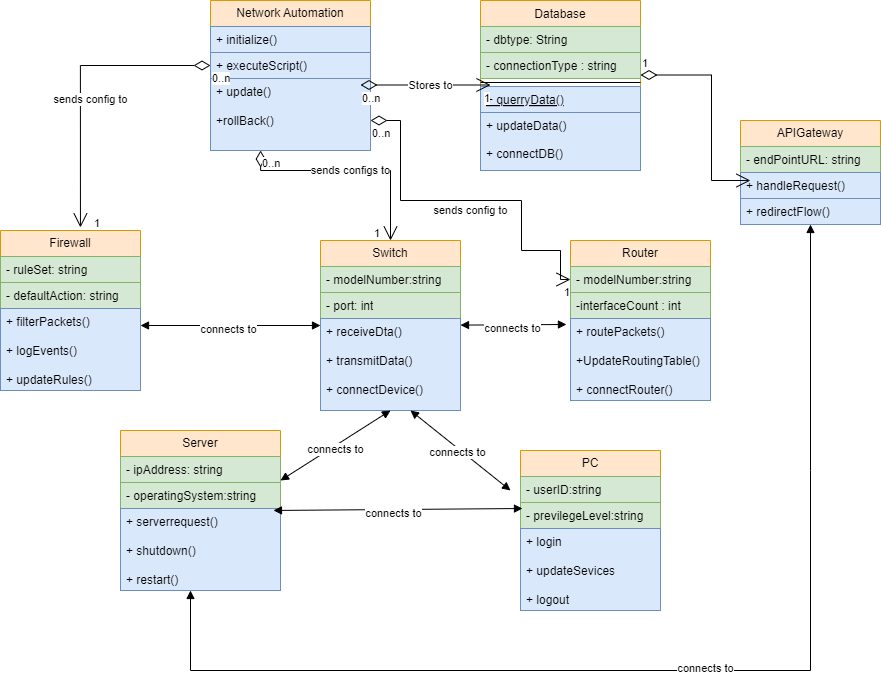

The diagram above was exported from draw.io. Its source (the exported page's mxGraphModel, read from the mxfile embedded in the PNG):
<mxGraphModel dx="880" dy="468" grid="1" gridSize="10" guides="1" tooltips="1" connect="1" arrows="1" fold="1" page="1" pageScale="1" pageWidth="827" pageHeight="1169" math="0" shadow="0">
  <root>
    <mxCell id="WIyWlLk6GJQsqaUBKTNV-0" />
    <mxCell id="WIyWlLk6GJQsqaUBKTNV-1" parent="WIyWlLk6GJQsqaUBKTNV-0" />
    <mxCell id="zkfFHV4jXpPFQw0GAbJ--6" value="Database" style="swimlane;fontStyle=0;align=center;verticalAlign=top;childLayout=stackLayout;horizontal=1;startSize=26;horizontalStack=0;resizeParent=1;resizeLast=0;collapsible=1;marginBottom=0;rounded=0;shadow=0;strokeWidth=1;fillColor=#ffe6cc;strokeColor=#d79b00;" parent="WIyWlLk6GJQsqaUBKTNV-1" vertex="1">
      <mxGeometry x="490" y="20" width="160" height="170" as="geometry">
        <mxRectangle x="130" y="380" width="160" height="26" as="alternateBounds" />
      </mxGeometry>
    </mxCell>
    <mxCell id="zkfFHV4jXpPFQw0GAbJ--7" value="- dbtype: String" style="text;align=left;verticalAlign=top;spacingLeft=4;spacingRight=4;overflow=hidden;rotatable=0;points=[[0,0.5],[1,0.5]];portConstraint=eastwest;fillColor=#d5e8d4;strokeColor=#82b366;" parent="zkfFHV4jXpPFQw0GAbJ--6" vertex="1">
      <mxGeometry y="26" width="160" height="26" as="geometry" />
    </mxCell>
    <mxCell id="zkfFHV4jXpPFQw0GAbJ--8" value="- connectionType : string" style="text;align=left;verticalAlign=top;spacingLeft=4;spacingRight=4;overflow=hidden;rotatable=0;points=[[0,0.5],[1,0.5]];portConstraint=eastwest;rounded=0;shadow=0;html=0;fillColor=#d5e8d4;strokeColor=#82b366;" parent="zkfFHV4jXpPFQw0GAbJ--6" vertex="1">
      <mxGeometry y="52" width="160" height="26" as="geometry" />
    </mxCell>
    <mxCell id="zkfFHV4jXpPFQw0GAbJ--9" value="" style="line;html=1;strokeWidth=1;align=left;verticalAlign=middle;spacingTop=-1;spacingLeft=3;spacingRight=3;rotatable=0;labelPosition=right;points=[];portConstraint=eastwest;" parent="zkfFHV4jXpPFQw0GAbJ--6" vertex="1">
      <mxGeometry y="78" width="160" height="8" as="geometry" />
    </mxCell>
    <mxCell id="zkfFHV4jXpPFQw0GAbJ--10" value="+ querryData()" style="text;align=left;verticalAlign=top;spacingLeft=4;spacingRight=4;overflow=hidden;rotatable=0;points=[[0,0.5],[1,0.5]];portConstraint=eastwest;fontStyle=4;fillColor=#dae8fc;strokeColor=#6c8ebf;" parent="zkfFHV4jXpPFQw0GAbJ--6" vertex="1">
      <mxGeometry y="86" width="160" height="26" as="geometry" />
    </mxCell>
    <mxCell id="zkfFHV4jXpPFQw0GAbJ--11" value="+ updateData()&#10;&#10;+ connectDB()&#10;&#10;" style="text;align=left;verticalAlign=top;spacingLeft=4;spacingRight=4;overflow=hidden;rotatable=0;points=[[0,0.5],[1,0.5]];portConstraint=eastwest;fillColor=#dae8fc;strokeColor=#6c8ebf;" parent="zkfFHV4jXpPFQw0GAbJ--6" vertex="1">
      <mxGeometry y="112" width="160" height="58" as="geometry" />
    </mxCell>
    <mxCell id="3aCttKcRmX1DLj2X7KVL-0" value="Server" style="swimlane;fontStyle=0;childLayout=stackLayout;horizontal=1;startSize=26;fillColor=#ffe6cc;horizontalStack=0;resizeParent=1;resizeParentMax=0;resizeLast=0;collapsible=1;marginBottom=0;whiteSpace=wrap;html=1;strokeColor=#d79b00;" vertex="1" parent="WIyWlLk6GJQsqaUBKTNV-1">
      <mxGeometry x="130" y="450" width="160" height="160" as="geometry" />
    </mxCell>
    <mxCell id="3aCttKcRmX1DLj2X7KVL-1" value="- ipAddress: string" style="text;strokeColor=#82b366;fillColor=#d5e8d4;align=left;verticalAlign=top;spacingLeft=4;spacingRight=4;overflow=hidden;rotatable=0;points=[[0,0.5],[1,0.5]];portConstraint=eastwest;whiteSpace=wrap;html=1;" vertex="1" parent="3aCttKcRmX1DLj2X7KVL-0">
      <mxGeometry y="26" width="160" height="26" as="geometry" />
    </mxCell>
    <mxCell id="3aCttKcRmX1DLj2X7KVL-2" value="- operatingSystem:string" style="text;strokeColor=#82b366;fillColor=#d5e8d4;align=left;verticalAlign=top;spacingLeft=4;spacingRight=4;overflow=hidden;rotatable=0;points=[[0,0.5],[1,0.5]];portConstraint=eastwest;whiteSpace=wrap;html=1;" vertex="1" parent="3aCttKcRmX1DLj2X7KVL-0">
      <mxGeometry y="52" width="160" height="26" as="geometry" />
    </mxCell>
    <mxCell id="3aCttKcRmX1DLj2X7KVL-3" value="+ serverrequest()&lt;div&gt;&lt;br&gt;&lt;/div&gt;&lt;div&gt;+ shutdown()&lt;/div&gt;&lt;div&gt;&lt;br&gt;&lt;/div&gt;&lt;div&gt;+&amp;nbsp;&lt;span style=&quot;background-color: initial;&quot;&gt;restart()&lt;/span&gt;&lt;/div&gt;" style="text;strokeColor=#6c8ebf;fillColor=#dae8fc;align=left;verticalAlign=top;spacingLeft=4;spacingRight=4;overflow=hidden;rotatable=0;points=[[0,0.5],[1,0.5]];portConstraint=eastwest;whiteSpace=wrap;html=1;" vertex="1" parent="3aCttKcRmX1DLj2X7KVL-0">
      <mxGeometry y="78" width="160" height="82" as="geometry" />
    </mxCell>
    <mxCell id="3aCttKcRmX1DLj2X7KVL-4" value="Firewall" style="swimlane;fontStyle=0;childLayout=stackLayout;horizontal=1;startSize=26;fillColor=#ffe6cc;horizontalStack=0;resizeParent=1;resizeParentMax=0;resizeLast=0;collapsible=1;marginBottom=0;whiteSpace=wrap;html=1;strokeColor=#d79b00;" vertex="1" parent="WIyWlLk6GJQsqaUBKTNV-1">
      <mxGeometry x="10" y="250" width="140" height="160" as="geometry" />
    </mxCell>
    <mxCell id="3aCttKcRmX1DLj2X7KVL-5" value="- ruleSet: string" style="text;strokeColor=#82b366;fillColor=#d5e8d4;align=left;verticalAlign=top;spacingLeft=4;spacingRight=4;overflow=hidden;rotatable=0;points=[[0,0.5],[1,0.5]];portConstraint=eastwest;whiteSpace=wrap;html=1;" vertex="1" parent="3aCttKcRmX1DLj2X7KVL-4">
      <mxGeometry y="26" width="140" height="26" as="geometry" />
    </mxCell>
    <mxCell id="3aCttKcRmX1DLj2X7KVL-6" value="- defaultAction: string" style="text;strokeColor=#82b366;fillColor=#d5e8d4;align=left;verticalAlign=top;spacingLeft=4;spacingRight=4;overflow=hidden;rotatable=0;points=[[0,0.5],[1,0.5]];portConstraint=eastwest;whiteSpace=wrap;html=1;" vertex="1" parent="3aCttKcRmX1DLj2X7KVL-4">
      <mxGeometry y="52" width="140" height="26" as="geometry" />
    </mxCell>
    <mxCell id="3aCttKcRmX1DLj2X7KVL-7" value="+ filterPackets()&lt;div&gt;&lt;br&gt;&lt;/div&gt;&lt;div&gt;+ logEvents()&lt;/div&gt;&lt;div&gt;&lt;br&gt;&lt;/div&gt;&lt;div&gt;+ updateRules()&lt;/div&gt;" style="text;strokeColor=#6c8ebf;fillColor=#dae8fc;align=left;verticalAlign=top;spacingLeft=4;spacingRight=4;overflow=hidden;rotatable=0;points=[[0,0.5],[1,0.5]];portConstraint=eastwest;whiteSpace=wrap;html=1;" vertex="1" parent="3aCttKcRmX1DLj2X7KVL-4">
      <mxGeometry y="78" width="140" height="82" as="geometry" />
    </mxCell>
    <mxCell id="3aCttKcRmX1DLj2X7KVL-8" value="Switch" style="swimlane;fontStyle=0;childLayout=stackLayout;horizontal=1;startSize=26;fillColor=#ffe6cc;horizontalStack=0;resizeParent=1;resizeParentMax=0;resizeLast=0;collapsible=1;marginBottom=0;whiteSpace=wrap;html=1;strokeColor=#d79b00;" vertex="1" parent="WIyWlLk6GJQsqaUBKTNV-1">
      <mxGeometry x="330" y="260" width="140" height="170" as="geometry" />
    </mxCell>
    <mxCell id="3aCttKcRmX1DLj2X7KVL-9" value="- modelNumber:string" style="text;strokeColor=#82b366;fillColor=#d5e8d4;align=left;verticalAlign=top;spacingLeft=4;spacingRight=4;overflow=hidden;rotatable=0;points=[[0,0.5],[1,0.5]];portConstraint=eastwest;whiteSpace=wrap;html=1;" vertex="1" parent="3aCttKcRmX1DLj2X7KVL-8">
      <mxGeometry y="26" width="140" height="26" as="geometry" />
    </mxCell>
    <mxCell id="3aCttKcRmX1DLj2X7KVL-10" value="- port: int" style="text;strokeColor=#82b366;fillColor=#d5e8d4;align=left;verticalAlign=top;spacingLeft=4;spacingRight=4;overflow=hidden;rotatable=0;points=[[0,0.5],[1,0.5]];portConstraint=eastwest;whiteSpace=wrap;html=1;" vertex="1" parent="3aCttKcRmX1DLj2X7KVL-8">
      <mxGeometry y="52" width="140" height="26" as="geometry" />
    </mxCell>
    <mxCell id="3aCttKcRmX1DLj2X7KVL-11" value="+ receiveDta()&lt;div&gt;&lt;br&gt;&lt;/div&gt;&lt;div&gt;+ transmitData()&lt;/div&gt;&lt;div&gt;&lt;br&gt;&lt;/div&gt;&lt;div&gt;+ connectDevice()&lt;/div&gt;" style="text;strokeColor=#6c8ebf;fillColor=#dae8fc;align=left;verticalAlign=top;spacingLeft=4;spacingRight=4;overflow=hidden;rotatable=0;points=[[0,0.5],[1,0.5]];portConstraint=eastwest;whiteSpace=wrap;html=1;" vertex="1" parent="3aCttKcRmX1DLj2X7KVL-8">
      <mxGeometry y="78" width="140" height="92" as="geometry" />
    </mxCell>
    <mxCell id="3aCttKcRmX1DLj2X7KVL-12" value="PC" style="swimlane;fontStyle=0;childLayout=stackLayout;horizontal=1;startSize=26;fillColor=#ffe6cc;horizontalStack=0;resizeParent=1;resizeParentMax=0;resizeLast=0;collapsible=1;marginBottom=0;whiteSpace=wrap;html=1;strokeColor=#d79b00;" vertex="1" parent="WIyWlLk6GJQsqaUBKTNV-1">
      <mxGeometry x="530" y="470" width="140" height="160" as="geometry" />
    </mxCell>
    <mxCell id="3aCttKcRmX1DLj2X7KVL-13" value="- userID:string" style="text;strokeColor=#82b366;fillColor=#d5e8d4;align=left;verticalAlign=top;spacingLeft=4;spacingRight=4;overflow=hidden;rotatable=0;points=[[0,0.5],[1,0.5]];portConstraint=eastwest;whiteSpace=wrap;html=1;" vertex="1" parent="3aCttKcRmX1DLj2X7KVL-12">
      <mxGeometry y="26" width="140" height="26" as="geometry" />
    </mxCell>
    <mxCell id="3aCttKcRmX1DLj2X7KVL-14" value="- previlegeLevel:string" style="text;strokeColor=#82b366;fillColor=#d5e8d4;align=left;verticalAlign=top;spacingLeft=4;spacingRight=4;overflow=hidden;rotatable=0;points=[[0,0.5],[1,0.5]];portConstraint=eastwest;whiteSpace=wrap;html=1;" vertex="1" parent="3aCttKcRmX1DLj2X7KVL-12">
      <mxGeometry y="52" width="140" height="26" as="geometry" />
    </mxCell>
    <mxCell id="3aCttKcRmX1DLj2X7KVL-15" value="+ login&lt;div&gt;&lt;br&gt;&lt;/div&gt;&lt;div&gt;+ updateSevices&lt;/div&gt;&lt;div&gt;&lt;br&gt;&lt;/div&gt;&lt;div&gt;+ logout&lt;br&gt;&lt;div&gt;&lt;br&gt;&lt;/div&gt;&lt;/div&gt;" style="text;strokeColor=#6c8ebf;fillColor=#dae8fc;align=left;verticalAlign=top;spacingLeft=4;spacingRight=4;overflow=hidden;rotatable=0;points=[[0,0.5],[1,0.5]];portConstraint=eastwest;whiteSpace=wrap;html=1;" vertex="1" parent="3aCttKcRmX1DLj2X7KVL-12">
      <mxGeometry y="78" width="140" height="82" as="geometry" />
    </mxCell>
    <mxCell id="3aCttKcRmX1DLj2X7KVL-16" value="Network Automation" style="swimlane;fontStyle=0;childLayout=stackLayout;horizontal=1;startSize=26;fillColor=#ffe6cc;horizontalStack=0;resizeParent=1;resizeParentMax=0;resizeLast=0;collapsible=1;marginBottom=0;whiteSpace=wrap;html=1;strokeColor=#d79b00;" vertex="1" parent="WIyWlLk6GJQsqaUBKTNV-1">
      <mxGeometry x="220" y="20" width="160" height="150" as="geometry">
        <mxRectangle x="220" y="70" width="150" height="30" as="alternateBounds" />
      </mxGeometry>
    </mxCell>
    <mxCell id="3aCttKcRmX1DLj2X7KVL-17" value="+ initialize()" style="text;strokeColor=#6c8ebf;fillColor=#dae8fc;align=left;verticalAlign=top;spacingLeft=4;spacingRight=4;overflow=hidden;rotatable=0;points=[[0,0.5],[1,0.5]];portConstraint=eastwest;whiteSpace=wrap;html=1;" vertex="1" parent="3aCttKcRmX1DLj2X7KVL-16">
      <mxGeometry y="26" width="160" height="26" as="geometry" />
    </mxCell>
    <mxCell id="3aCttKcRmX1DLj2X7KVL-18" value="+ executeScript()" style="text;strokeColor=#6c8ebf;fillColor=#dae8fc;align=left;verticalAlign=top;spacingLeft=4;spacingRight=4;overflow=hidden;rotatable=0;points=[[0,0.5],[1,0.5]];portConstraint=eastwest;whiteSpace=wrap;html=1;" vertex="1" parent="3aCttKcRmX1DLj2X7KVL-16">
      <mxGeometry y="52" width="160" height="26" as="geometry" />
    </mxCell>
    <mxCell id="3aCttKcRmX1DLj2X7KVL-19" value="+ update()&lt;div&gt;&lt;br&gt;&lt;div&gt;+rollBack()&lt;/div&gt;&lt;/div&gt;" style="text;strokeColor=#6c8ebf;fillColor=#dae8fc;align=left;verticalAlign=top;spacingLeft=4;spacingRight=4;overflow=hidden;rotatable=0;points=[[0,0.5],[1,0.5]];portConstraint=eastwest;whiteSpace=wrap;html=1;" vertex="1" parent="3aCttKcRmX1DLj2X7KVL-16">
      <mxGeometry y="78" width="160" height="72" as="geometry" />
    </mxCell>
    <mxCell id="3aCttKcRmX1DLj2X7KVL-21" value="APIGateway" style="swimlane;fontStyle=0;childLayout=stackLayout;horizontal=1;startSize=26;fillColor=#ffe6cc;horizontalStack=0;resizeParent=1;resizeParentMax=0;resizeLast=0;collapsible=1;marginBottom=0;whiteSpace=wrap;html=1;strokeColor=#d79b00;" vertex="1" parent="WIyWlLk6GJQsqaUBKTNV-1">
      <mxGeometry x="750" y="140" width="140" height="104" as="geometry" />
    </mxCell>
    <mxCell id="3aCttKcRmX1DLj2X7KVL-22" value="- endPointURL: string" style="text;strokeColor=#82b366;fillColor=#d5e8d4;align=left;verticalAlign=top;spacingLeft=4;spacingRight=4;overflow=hidden;rotatable=0;points=[[0,0.5],[1,0.5]];portConstraint=eastwest;whiteSpace=wrap;html=1;" vertex="1" parent="3aCttKcRmX1DLj2X7KVL-21">
      <mxGeometry y="26" width="140" height="26" as="geometry" />
    </mxCell>
    <mxCell id="3aCttKcRmX1DLj2X7KVL-23" value="+ handleRequest()" style="text;strokeColor=#6c8ebf;fillColor=#dae8fc;align=left;verticalAlign=top;spacingLeft=4;spacingRight=4;overflow=hidden;rotatable=0;points=[[0,0.5],[1,0.5]];portConstraint=eastwest;whiteSpace=wrap;html=1;" vertex="1" parent="3aCttKcRmX1DLj2X7KVL-21">
      <mxGeometry y="52" width="140" height="26" as="geometry" />
    </mxCell>
    <mxCell id="3aCttKcRmX1DLj2X7KVL-24" value="+ redirectFlow()" style="text;strokeColor=#6c8ebf;fillColor=#dae8fc;align=left;verticalAlign=top;spacingLeft=4;spacingRight=4;overflow=hidden;rotatable=0;points=[[0,0.5],[1,0.5]];portConstraint=eastwest;whiteSpace=wrap;html=1;" vertex="1" parent="3aCttKcRmX1DLj2X7KVL-21">
      <mxGeometry y="78" width="140" height="26" as="geometry" />
    </mxCell>
    <mxCell id="3aCttKcRmX1DLj2X7KVL-25" value="Router" style="swimlane;fontStyle=0;childLayout=stackLayout;horizontal=1;startSize=26;fillColor=#ffe6cc;horizontalStack=0;resizeParent=1;resizeParentMax=0;resizeLast=0;collapsible=1;marginBottom=0;whiteSpace=wrap;html=1;strokeColor=#d79b00;" vertex="1" parent="WIyWlLk6GJQsqaUBKTNV-1">
      <mxGeometry x="580" y="260" width="140" height="160" as="geometry" />
    </mxCell>
    <mxCell id="3aCttKcRmX1DLj2X7KVL-26" value="- modelNumber:string" style="text;strokeColor=#82b366;fillColor=#d5e8d4;align=left;verticalAlign=top;spacingLeft=4;spacingRight=4;overflow=hidden;rotatable=0;points=[[0,0.5],[1,0.5]];portConstraint=eastwest;whiteSpace=wrap;html=1;" vertex="1" parent="3aCttKcRmX1DLj2X7KVL-25">
      <mxGeometry y="26" width="140" height="26" as="geometry" />
    </mxCell>
    <mxCell id="3aCttKcRmX1DLj2X7KVL-27" value="-interfaceCount : int" style="text;strokeColor=#82b366;fillColor=#d5e8d4;align=left;verticalAlign=top;spacingLeft=4;spacingRight=4;overflow=hidden;rotatable=0;points=[[0,0.5],[1,0.5]];portConstraint=eastwest;whiteSpace=wrap;html=1;" vertex="1" parent="3aCttKcRmX1DLj2X7KVL-25">
      <mxGeometry y="52" width="140" height="26" as="geometry" />
    </mxCell>
    <mxCell id="3aCttKcRmX1DLj2X7KVL-28" value="+ routePackets()&lt;div&gt;&lt;br&gt;&lt;/div&gt;&lt;div&gt;+UpdateRoutingTable()&lt;/div&gt;&lt;div&gt;&lt;br&gt;&lt;/div&gt;&lt;div&gt;+ connectRouter()&lt;/div&gt;" style="text;strokeColor=#6c8ebf;fillColor=#dae8fc;align=left;verticalAlign=top;spacingLeft=4;spacingRight=4;overflow=hidden;rotatable=0;points=[[0,0.5],[1,0.5]];portConstraint=eastwest;whiteSpace=wrap;html=1;" vertex="1" parent="3aCttKcRmX1DLj2X7KVL-25">
      <mxGeometry y="78" width="140" height="82" as="geometry" />
    </mxCell>
    <mxCell id="3aCttKcRmX1DLj2X7KVL-30" value="Stores to" style="endArrow=open;html=1;endSize=12;startArrow=diamondThin;startSize=14;startFill=0;edgeStyle=orthogonalEdgeStyle;rounded=0;" edge="1" parent="WIyWlLk6GJQsqaUBKTNV-1">
      <mxGeometry x="0.0769" relative="1" as="geometry">
        <mxPoint x="370" y="104.5" as="sourcePoint" />
        <mxPoint x="500" y="104.5" as="targetPoint" />
        <mxPoint as="offset" />
      </mxGeometry>
    </mxCell>
    <mxCell id="3aCttKcRmX1DLj2X7KVL-31" value="0..n" style="edgeLabel;resizable=0;html=1;align=left;verticalAlign=top;" connectable="0" vertex="1" parent="3aCttKcRmX1DLj2X7KVL-30">
      <mxGeometry x="-1" relative="1" as="geometry" />
    </mxCell>
    <mxCell id="3aCttKcRmX1DLj2X7KVL-32" value="1" style="edgeLabel;resizable=0;html=1;align=right;verticalAlign=top;" connectable="0" vertex="1" parent="3aCttKcRmX1DLj2X7KVL-30">
      <mxGeometry x="1" relative="1" as="geometry" />
    </mxCell>
    <mxCell id="3aCttKcRmX1DLj2X7KVL-33" value="1" style="endArrow=open;html=1;endSize=12;startArrow=diamondThin;startSize=14;startFill=0;edgeStyle=orthogonalEdgeStyle;align=left;verticalAlign=bottom;rounded=0;entryX=0.071;entryY=0.308;entryDx=0;entryDy=0;entryPerimeter=0;" edge="1" parent="WIyWlLk6GJQsqaUBKTNV-1" target="3aCttKcRmX1DLj2X7KVL-23">
      <mxGeometry x="-1" y="3" relative="1" as="geometry">
        <mxPoint x="650" y="94.5" as="sourcePoint" />
        <mxPoint x="720" y="200" as="targetPoint" />
        <Array as="points">
          <mxPoint x="721" y="95" />
          <mxPoint x="721" y="200" />
        </Array>
      </mxGeometry>
    </mxCell>
    <mxCell id="3aCttKcRmX1DLj2X7KVL-34" value="sends configs to" style="endArrow=open;html=1;endSize=12;startArrow=diamondThin;startSize=14;startFill=0;edgeStyle=orthogonalEdgeStyle;rounded=0;entryX=0.5;entryY=0;entryDx=0;entryDy=0;exitX=0.313;exitY=1;exitDx=0;exitDy=0;exitPerimeter=0;" edge="1" parent="WIyWlLk6GJQsqaUBKTNV-1" source="3aCttKcRmX1DLj2X7KVL-19" target="3aCttKcRmX1DLj2X7KVL-8">
      <mxGeometry relative="1" as="geometry">
        <mxPoint x="270" y="188.93" as="sourcePoint" />
        <mxPoint x="401.03999999999996" y="244.00000000000006" as="targetPoint" />
        <Array as="points">
          <mxPoint x="270" y="190" />
          <mxPoint x="400" y="190" />
        </Array>
      </mxGeometry>
    </mxCell>
    <mxCell id="3aCttKcRmX1DLj2X7KVL-35" value="0..n" style="edgeLabel;resizable=0;html=1;align=left;verticalAlign=top;" connectable="0" vertex="1" parent="3aCttKcRmX1DLj2X7KVL-34">
      <mxGeometry x="-1" relative="1" as="geometry" />
    </mxCell>
    <mxCell id="3aCttKcRmX1DLj2X7KVL-36" value="1" style="edgeLabel;resizable=0;html=1;align=right;verticalAlign=top;" connectable="0" vertex="1" parent="3aCttKcRmX1DLj2X7KVL-34">
      <mxGeometry x="1" relative="1" as="geometry">
        <mxPoint x="-10" y="-20" as="offset" />
      </mxGeometry>
    </mxCell>
    <mxCell id="3aCttKcRmX1DLj2X7KVL-37" value="" style="endArrow=block;startArrow=block;endFill=1;startFill=1;html=1;rounded=0;entryX=-0.029;entryY=0.073;entryDx=0;entryDy=0;entryPerimeter=0;" edge="1" parent="WIyWlLk6GJQsqaUBKTNV-1" source="3aCttKcRmX1DLj2X7KVL-8" target="3aCttKcRmX1DLj2X7KVL-28">
      <mxGeometry width="160" relative="1" as="geometry">
        <mxPoint x="490" y="330" as="sourcePoint" />
        <mxPoint x="580" y="330" as="targetPoint" />
      </mxGeometry>
    </mxCell>
    <mxCell id="3aCttKcRmX1DLj2X7KVL-43" value="connects to" style="edgeLabel;html=1;align=center;verticalAlign=middle;resizable=0;points=[];" vertex="1" connectable="0" parent="3aCttKcRmX1DLj2X7KVL-37">
      <mxGeometry x="-0.0375" y="-3" relative="1" as="geometry">
        <mxPoint as="offset" />
      </mxGeometry>
    </mxCell>
    <mxCell id="3aCttKcRmX1DLj2X7KVL-38" value="sends config to" style="endArrow=open;html=1;endSize=12;startArrow=diamondThin;startSize=14;startFill=0;edgeStyle=orthogonalEdgeStyle;rounded=0;" edge="1" parent="WIyWlLk6GJQsqaUBKTNV-1" target="3aCttKcRmX1DLj2X7KVL-26">
      <mxGeometry y="-10" relative="1" as="geometry">
        <mxPoint x="380" y="140" as="sourcePoint" />
        <mxPoint x="570" y="300" as="targetPoint" />
        <Array as="points">
          <mxPoint x="410" y="140" />
          <mxPoint x="410" y="220" />
          <mxPoint x="531" y="220" />
          <mxPoint x="531" y="270" />
          <mxPoint x="570" y="270" />
          <mxPoint x="570" y="299" />
        </Array>
        <mxPoint as="offset" />
      </mxGeometry>
    </mxCell>
    <mxCell id="3aCttKcRmX1DLj2X7KVL-39" value="0..n" style="edgeLabel;resizable=0;html=1;align=left;verticalAlign=top;" connectable="0" vertex="1" parent="3aCttKcRmX1DLj2X7KVL-38">
      <mxGeometry x="-1" relative="1" as="geometry" />
    </mxCell>
    <mxCell id="3aCttKcRmX1DLj2X7KVL-40" value="1" style="edgeLabel;resizable=0;html=1;align=right;verticalAlign=top;" connectable="0" vertex="1" parent="3aCttKcRmX1DLj2X7KVL-38">
      <mxGeometry x="1" relative="1" as="geometry" />
    </mxCell>
    <mxCell id="3aCttKcRmX1DLj2X7KVL-44" value="" style="endArrow=block;startArrow=block;endFill=1;startFill=1;html=1;rounded=0;entryX=0;entryY=0.5;entryDx=0;entryDy=0;" edge="1" parent="WIyWlLk6GJQsqaUBKTNV-1" target="3aCttKcRmX1DLj2X7KVL-8">
      <mxGeometry width="160" relative="1" as="geometry">
        <mxPoint x="150" y="345" as="sourcePoint" />
        <mxPoint x="286" y="344.5" as="targetPoint" />
      </mxGeometry>
    </mxCell>
    <mxCell id="3aCttKcRmX1DLj2X7KVL-45" value="connects to" style="edgeLabel;html=1;align=center;verticalAlign=middle;resizable=0;points=[];" vertex="1" connectable="0" parent="3aCttKcRmX1DLj2X7KVL-44">
      <mxGeometry x="-0.0375" y="-3" relative="1" as="geometry">
        <mxPoint as="offset" />
      </mxGeometry>
    </mxCell>
    <mxCell id="3aCttKcRmX1DLj2X7KVL-46" value="" style="endArrow=block;startArrow=block;endFill=1;startFill=1;html=1;rounded=0;entryX=0.014;entryY=0.231;entryDx=0;entryDy=0;entryPerimeter=0;exitX=0.956;exitY=0.024;exitDx=0;exitDy=0;exitPerimeter=0;" edge="1" parent="WIyWlLk6GJQsqaUBKTNV-1" source="3aCttKcRmX1DLj2X7KVL-3" target="3aCttKcRmX1DLj2X7KVL-14">
      <mxGeometry width="160" relative="1" as="geometry">
        <mxPoint x="300" y="529.5" as="sourcePoint" />
        <mxPoint x="480" y="529.5" as="targetPoint" />
      </mxGeometry>
    </mxCell>
    <mxCell id="3aCttKcRmX1DLj2X7KVL-47" value="connects to" style="edgeLabel;html=1;align=center;verticalAlign=middle;resizable=0;points=[];" vertex="1" connectable="0" parent="3aCttKcRmX1DLj2X7KVL-46">
      <mxGeometry x="-0.0375" y="-3" relative="1" as="geometry">
        <mxPoint as="offset" />
      </mxGeometry>
    </mxCell>
    <mxCell id="3aCttKcRmX1DLj2X7KVL-48" value="" style="endArrow=block;startArrow=block;endFill=1;startFill=1;html=1;rounded=0;entryX=0.5;entryY=1;entryDx=0;entryDy=0;exitX=1;exitY=-0.077;exitDx=0;exitDy=0;exitPerimeter=0;" edge="1" parent="WIyWlLk6GJQsqaUBKTNV-1" source="3aCttKcRmX1DLj2X7KVL-2" target="3aCttKcRmX1DLj2X7KVL-8">
      <mxGeometry width="160" relative="1" as="geometry">
        <mxPoint x="290" y="488.5" as="sourcePoint" />
        <mxPoint x="410" y="489" as="targetPoint" />
      </mxGeometry>
    </mxCell>
    <mxCell id="3aCttKcRmX1DLj2X7KVL-49" value="connects to" style="edgeLabel;html=1;align=center;verticalAlign=middle;resizable=0;points=[];" vertex="1" connectable="0" parent="3aCttKcRmX1DLj2X7KVL-48">
      <mxGeometry x="-0.0375" y="-3" relative="1" as="geometry">
        <mxPoint as="offset" />
      </mxGeometry>
    </mxCell>
    <mxCell id="3aCttKcRmX1DLj2X7KVL-50" value="" style="endArrow=block;startArrow=block;endFill=1;startFill=1;html=1;rounded=0;" edge="1" parent="WIyWlLk6GJQsqaUBKTNV-1">
      <mxGeometry width="160" relative="1" as="geometry">
        <mxPoint x="420" y="430" as="sourcePoint" />
        <mxPoint x="520" y="510" as="targetPoint" />
      </mxGeometry>
    </mxCell>
    <mxCell id="3aCttKcRmX1DLj2X7KVL-51" value="connects to" style="edgeLabel;html=1;align=center;verticalAlign=middle;resizable=0;points=[];" vertex="1" connectable="0" parent="3aCttKcRmX1DLj2X7KVL-50">
      <mxGeometry x="-0.0375" y="-3" relative="1" as="geometry">
        <mxPoint as="offset" />
      </mxGeometry>
    </mxCell>
    <mxCell id="3aCttKcRmX1DLj2X7KVL-53" value="sends config to" style="endArrow=open;html=1;endSize=12;startArrow=diamondThin;startSize=14;startFill=0;edgeStyle=orthogonalEdgeStyle;rounded=0;entryX=0.571;entryY=-0.019;entryDx=0;entryDy=0;entryPerimeter=0;exitX=0;exitY=0.5;exitDx=0;exitDy=0;" edge="1" parent="WIyWlLk6GJQsqaUBKTNV-1" source="3aCttKcRmX1DLj2X7KVL-18" target="3aCttKcRmX1DLj2X7KVL-4">
      <mxGeometry x="0.125" y="10" relative="1" as="geometry">
        <mxPoint x="90" y="40" as="sourcePoint" />
        <mxPoint x="200" y="130" as="targetPoint" />
        <mxPoint as="offset" />
      </mxGeometry>
    </mxCell>
    <mxCell id="3aCttKcRmX1DLj2X7KVL-54" value="0..n" style="edgeLabel;resizable=0;html=1;align=left;verticalAlign=top;" connectable="0" vertex="1" parent="3aCttKcRmX1DLj2X7KVL-53">
      <mxGeometry x="-1" relative="1" as="geometry" />
    </mxCell>
    <mxCell id="3aCttKcRmX1DLj2X7KVL-55" value="1" style="edgeLabel;resizable=0;html=1;align=right;verticalAlign=top;" connectable="0" vertex="1" parent="3aCttKcRmX1DLj2X7KVL-53">
      <mxGeometry x="1" relative="1" as="geometry">
        <mxPoint x="20" y="-17" as="offset" />
      </mxGeometry>
    </mxCell>
    <mxCell id="3aCttKcRmX1DLj2X7KVL-56" value="" style="endArrow=block;startArrow=block;endFill=1;startFill=1;html=1;rounded=0;exitX=0.5;exitY=1;exitDx=0;exitDy=0;" edge="1" parent="WIyWlLk6GJQsqaUBKTNV-1" source="3aCttKcRmX1DLj2X7KVL-21">
      <mxGeometry width="160" relative="1" as="geometry">
        <mxPoint x="780" y="310" as="sourcePoint" />
        <mxPoint x="200" y="610" as="targetPoint" />
        <Array as="points">
          <mxPoint x="820" y="490" />
          <mxPoint x="820" y="690" />
          <mxPoint x="200" y="690" />
        </Array>
      </mxGeometry>
    </mxCell>
    <mxCell id="3aCttKcRmX1DLj2X7KVL-57" value="connects to" style="edgeLabel;html=1;align=center;verticalAlign=middle;resizable=0;points=[];" vertex="1" connectable="0" parent="3aCttKcRmX1DLj2X7KVL-56">
      <mxGeometry x="-0.0375" y="-3" relative="1" as="geometry">
        <mxPoint as="offset" />
      </mxGeometry>
    </mxCell>
  </root>
</mxGraphModel>